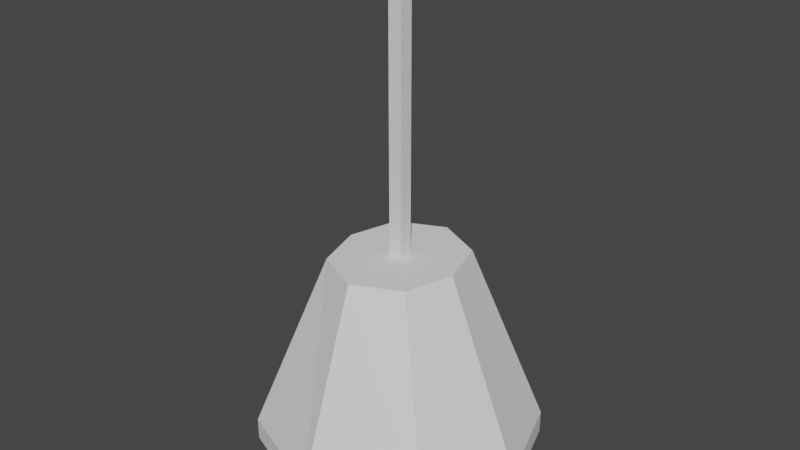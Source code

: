 # Source: ceiling-spot.blend  (saved by Blender 3.4.6; exported with 4.5.12 LTS)
import bpy
from mathutils import Matrix  # noqa: F401  (used for matrix-valued properties, if any)

bpy.ops.wm.read_factory_settings(use_empty=True)
scene = bpy.context.scene
scene.name = 'Scene'

# ---- collections
col_collection = bpy.data.collections.new('Collection'); scene.collection.children.link(col_collection)

# ---- world
world_world = bpy.data.worlds.new('World'); scene.world = world_world
world_world.use_nodes = True; world_world.node_tree.nodes.clear()
_N = world_world.node_tree.nodes; _L = world_world.node_tree.links
n0 = _N.new('ShaderNodeOutputWorld'); n0.name = 'World Output'; n0.location = (300, 300)
n1 = _N.new('ShaderNodeBackground'); n1.name = 'Background'; n1.location = (10, 300)
n1.inputs[0].default_value = (0.05088, 0.05088, 0.05088, 1.0)
_L.new(n1.outputs[0], n0.inputs[0])
n0.is_active_output = True
world_world.color = (0.05088, 0.05088, 0.05088)
world_world.use_sun_shadow = False
world_world.sun_shadow_jitter_overblur = 0.0

# ---- meshes
me_cube = bpy.data.meshes.new('Cube')
me_cube.from_pydata([(-0.005, -0.005, 0.0), (-0.005, -0.005, 0.2), (-0.005, 0.005, 0.0), (-0.005, 0.005, 0.2), (0.005, -0.005, 0.0), (0.005, -0.005, 0.2), (0.005, 0.005, 0.0), (0.005, 0.005, 0.2)], [], [(0, 1, 3, 2), (2, 3, 7, 6), (6, 7, 5, 4), (4, 5, 1, 0)])
_uv = me_cube.uv_layers.new(name='UVMap')
_uv.uv.foreach_set('vector', [0.3794, 0.4005, 0.3794, 0.8237, 0.3582, 0.8237, 0.3582, 0.4005, 0.9981, 1.85e-09, 0.9981, 0.4232, 0.977, 0.4232, 0.977, 0.0, 0.3582, 0.4005, 0.3582, 0.8237, 0.337, 0.8237, 0.337, 0.4005, 0.4005, 0.4005, 0.4005, 0.8237, 0.3794, 0.8237, 0.3794, 0.4005])
me_cube.update()
me_cube_001 = bpy.data.meshes.new('Cube.001')
me_cube_001.from_pydata([(-0.07639, -0.06915, -0.15), (-0.03395, -0.0359, 0.0), (-0.07639, 0.06915, -0.15), (-0.03395, 0.0359, 0.0), (0.07639, -0.06915, -0.15), (0.03395, -0.0359, 0.0), (0.07639, 0.06915, -0.15), (0.03395, 0.0359, 0.0), (0.0, 0.1, -0.15), (0.0, 0.05191, 0.0), (0.0, -0.1, -0.15), (0.0, -0.05191, 0.0), (-0.1, 0.0, -0.15), (-0.04443, 0.0, 0.0), (0.1, 0.0, -0.15), (0.04443, 0.0, 0.0), (0.0, 0.0, 0.0), (-0.07639, -0.06915, -0.1337), (-0.07639, 0.06915, -0.1337), (0.07639, 0.06915, -0.1337), (0.07639, -0.06915, -0.1337), (0.0, -0.1, -0.1337), (0.0, 0.1, -0.1337), (0.1, 0.0, -0.1337), (-0.1, 0.0, -0.1337)], [], [(24, 13, 3, 18), (22, 9, 7, 19), (23, 15, 5, 20), (21, 11, 1, 17), (16, 13, 1, 11), (15, 16, 11, 5), (8, 6, 14, 4, 10, 0, 12, 2), (20, 5, 11, 21), (18, 3, 9, 22), (7, 9, 16, 15), (9, 3, 13, 16), (19, 7, 15, 23), (17, 1, 13, 24), (0, 17, 24, 12), (6, 19, 23, 14), (2, 18, 22, 8), (4, 20, 21, 10), (10, 21, 17, 0), (14, 23, 20, 4), (8, 22, 19, 6), (12, 24, 18, 2)])
_uv = me_cube_001.uv_layers.new(name='UVMap')
_uv.uv.foreach_set('vector', [0.8539, 0.3069, 0.8168, 0.008275, 0.8818, 0.0, 0.977, 0.2897, 0.5749, 0.3041, 0.5364, 0.009567, 0.5898, 0.0, 0.6993, 0.2843, 0.8539, 0.6476, 0.8168, 0.349, 0.8818, 0.3408, 0.977, 0.6304, 0.5749, 0.6423, 0.5364, 0.3477, 0.5898, 0.3382, 0.6993, 0.6224, 0.4908, 0.7817, 0.4005, 0.7554, 0.4431, 0.6887, 0.5216, 0.6763, 0.581, 0.8081, 0.4908, 0.7817, 0.5216, 0.6763, 0.581, 0.729, 0.0, 0.1319, 0.114, 0.0, 0.2686, 1.49e-08, 0.391, 0.09454, 0.4005, 0.2686, 0.2865, 0.4005, 0.1319, 0.4005, 0.009555, 0.306, 0.4006, 0.6423, 0.4571, 0.347, 0.5364, 0.3477, 0.5749, 0.6423, 0.4006, 0.3041, 0.4571, 0.008825, 0.5364, 0.009567, 0.5749, 0.3041, 0.5384, 0.8748, 0.46, 0.8872, 0.4908, 0.7817, 0.581, 0.8081, 0.46, 0.8872, 0.4005, 0.8345, 0.4005, 0.7554, 0.4908, 0.7817, 0.6993, 0.6474, 0.7377, 0.3496, 0.8168, 0.349, 0.8539, 0.6476, 0.6993, 0.3067, 0.7377, 0.008817, 0.8168, 0.008275, 0.8539, 0.3069, 0.6993, 0.3406, 0.6993, 0.3067, 0.8539, 0.3069, 0.8539, 0.3408, 0.6993, 0.6813, 0.6993, 0.6474, 0.8539, 0.6476, 0.8539, 0.6815, 0.4005, 0.3382, 0.4006, 0.3041, 0.5749, 0.3041, 0.5748, 0.3382, 0.4005, 0.6763, 0.4006, 0.6423, 0.5749, 0.6423, 0.5748, 0.6763, 0.5748, 0.6763, 0.5749, 0.6423, 0.6993, 0.6224, 0.6993, 0.6564, 0.8539, 0.6815, 0.8539, 0.6476, 0.977, 0.6304, 0.977, 0.6643, 0.5748, 0.3382, 0.5749, 0.3041, 0.6993, 0.2843, 0.6993, 0.3183, 0.8539, 0.3408, 0.8539, 0.3069, 0.977, 0.2897, 0.977, 0.3236])
me_cube_001.update()
me_cube_007 = bpy.data.meshes.new('Cube.007')
me_cube_007.from_pydata([(-0.06405, -0.05798, -0.1554), (-0.06405, 0.05798, -0.1554), (0.06405, -0.05798, -0.1554), (0.06405, 0.05798, -0.1554), (0.0, 0.08384, -0.1554), (0.0, -0.08384, -0.1554), (-0.08384, 0.0, -0.1554), (0.08384, 0.0, -0.1554), (-0.06405, -0.05798, -0.15), (-0.08384, 0.0, -0.15), (0.06405, 0.05798, -0.15), (0.08384, 0.0, -0.15), (-0.06405, 0.05798, -0.15), (0.0, 0.08384, -0.15), (0.06405, -0.05798, -0.15), (0.0, -0.08384, -0.15)], [], [(4, 3, 7, 2, 5, 0, 6, 1), (6, 0, 8, 9), (11, 7, 3, 10), (4, 1, 12, 13), (15, 5, 2, 14), (8, 0, 5, 15), (14, 2, 7, 11), (3, 4, 13, 10), (1, 6, 9, 12)])
_uv = me_cube_007.uv_layers.new(name='UVMap')
_uv.uv.foreach_set('vector', [0.1106, 0.7363, 0.0, 0.6407, 0.0, 0.5111, 0.07927, 0.4085, 0.2252, 0.4005, 0.3358, 0.4961, 0.3358, 0.6257, 0.2565, 0.7283, 1.0, 0.6484, 1.0, 0.751, 0.9885, 0.751, 0.9885, 0.6484, 0.977, 0.5258, 0.9885, 0.5258, 0.9885, 0.6554, 0.977, 0.6554, 1.0, 0.4232, 1.0, 0.5188, 0.9885, 0.5188, 0.9885, 0.4232, 0.581, 0.7815, 0.5925, 0.7815, 0.5925, 0.9277, 0.581, 0.9277, 0.581, 0.6763, 0.5925, 0.6763, 0.5925, 0.7815, 0.581, 0.7815, 0.977, 0.4232, 0.9885, 0.4232, 0.9885, 0.5258, 0.977, 0.5258, 0.9885, 0.6554, 0.9885, 0.751, 0.977, 0.751, 0.977, 0.6554, 1.0, 0.5188, 1.0, 0.6484, 0.9885, 0.6484, 0.9885, 0.5188])
me_cube_007.update()

# ---- objects
ob_wire = bpy.data.objects.new('Wire', me_cube)
ob_ceilinglamp = bpy.data.objects.new('CeilingLamp', me_cube_001)
ob_lightsource = bpy.data.objects.new('LightSource', me_cube_007)

# ---- transforms, parenting, visibility, modifiers, constraints
ob_wire.parent = ob_ceilinglamp
ob_wire.location = (0.0, 0.0, 0.0)
ob_ceilinglamp.location = (0.0, 0.0, 0.0)
ob_lightsource.parent = ob_ceilinglamp
ob_lightsource.location = (0.0, 0.0, 0.0)

# ---- collection membership
col_collection.objects.link(ob_wire)
col_collection.objects.link(ob_ceilinglamp)
col_collection.objects.link(ob_lightsource)

# ---- scene / render settings (as saved in the file)
scene.frame_start = 1; scene.frame_end = 250; scene.frame_set(0)
scene.render.engine = 'BLENDER_EEVEE_NEXT'
scene.cycles.sampling_pattern = 'TABULATED_SOBOL'
scene.cycles.use_light_tree = False
scene.view_settings.view_transform = 'Filmic'
bpy.context.view_layer.update()

# ---- added for rendering (the .blend has no active camera and no usable light): camera, sun
cam_auto = bpy.data.cameras.new('AutoCamera')
cam_auto.lens = 50.0
cam_auto.sensor_width = 36.0
cam_auto.clip_end = 1000.0
ob_auto_camera = bpy.data.objects.new('AutoCamera', cam_auto)
scene.collection.objects.link(ob_auto_camera)
ob_auto_camera.location = (0.420282, -0.504339, 0.358503)
ob_auto_camera.rotation_euler = (1.09748, -7.21219e-08, 0.694738)
scene.camera = ob_auto_camera
light_auto_sun = bpy.data.lights.new('AutoSun', 'SUN')
light_auto_sun.energy = 3.0
light_auto_sun.angle = 0.0523599
ob_auto_sun = bpy.data.objects.new('AutoSun', light_auto_sun)
scene.collection.objects.link(ob_auto_sun)
ob_auto_sun.rotation_euler = (0.872665, 0.174533, 0.523599)
bpy.context.view_layer.update()
